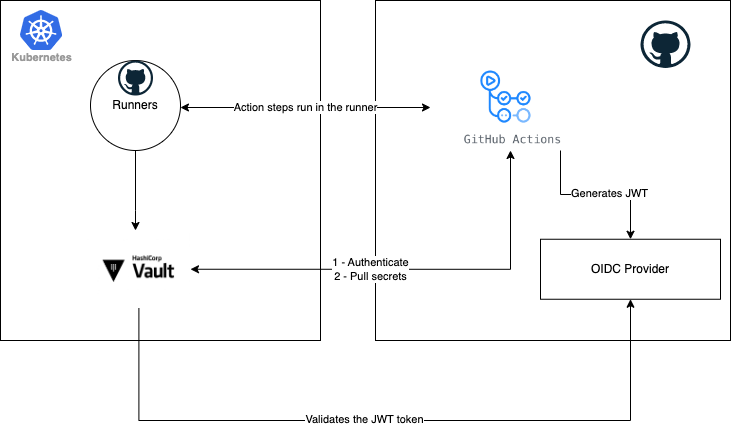

The diagram above was exported from draw.io. Its source (the exported page's mxGraphModel, read from the mxfile embedded in the PNG):
<mxGraphModel dx="1306" dy="868" grid="1" gridSize="10" guides="1" tooltips="1" connect="1" arrows="1" fold="1" page="1" pageScale="1" pageWidth="827" pageHeight="1169" math="0" shadow="0">
  <root>
    <mxCell id="0" />
    <mxCell id="1" parent="0" />
    <mxCell id="3VejQrFUizrE1P0D1ovR-2" value="" style="rounded=0;whiteSpace=wrap;html=1;" vertex="1" parent="1">
      <mxGeometry x="80" y="200" width="320" height="340" as="geometry" />
    </mxCell>
    <mxCell id="3VejQrFUizrE1P0D1ovR-1" value="Kubernetes" style="sketch=0;html=1;verticalAlign=top;labelPosition=center;verticalLabelPosition=bottom;align=center;spacingTop=-6;fontSize=11;fontStyle=1;fontColor=#999999;shape=image;aspect=fixed;imageAspect=0;image=data:image/svg+xml,(base64 omitted: 7556 chars);" vertex="1" parent="1">
      <mxGeometry x="100" y="210" width="42" height="40" as="geometry" />
    </mxCell>
    <mxCell id="3VejQrFUizrE1P0D1ovR-5" value="" style="rounded=0;whiteSpace=wrap;html=1;" vertex="1" parent="1">
      <mxGeometry x="455" y="200" width="355" height="340" as="geometry" />
    </mxCell>
    <mxCell id="3VejQrFUizrE1P0D1ovR-4" value="" style="dashed=0;outlineConnect=0;html=1;align=center;labelPosition=center;verticalLabelPosition=bottom;verticalAlign=top;shape=mxgraph.weblogos.github" vertex="1" parent="1">
      <mxGeometry x="720" y="220" width="50" height="47.5" as="geometry" />
    </mxCell>
    <mxCell id="3VejQrFUizrE1P0D1ovR-10" value="" style="group" vertex="1" connectable="0" parent="1">
      <mxGeometry x="170" y="260" width="90" height="90" as="geometry" />
    </mxCell>
    <mxCell id="3VejQrFUizrE1P0D1ovR-6" value="Runners" style="ellipse;whiteSpace=wrap;html=1;" vertex="1" parent="3VejQrFUizrE1P0D1ovR-10">
      <mxGeometry width="90" height="90" as="geometry" />
    </mxCell>
    <mxCell id="3VejQrFUizrE1P0D1ovR-9" value="" style="dashed=0;outlineConnect=0;html=1;align=center;labelPosition=center;verticalLabelPosition=bottom;verticalAlign=top;shape=mxgraph.weblogos.github" vertex="1" parent="3VejQrFUizrE1P0D1ovR-10">
      <mxGeometry x="27.5" width="35" height="35" as="geometry" />
    </mxCell>
    <mxCell id="3VejQrFUizrE1P0D1ovR-11" value="Action steps run in the runner" style="edgeStyle=orthogonalEdgeStyle;rounded=0;orthogonalLoop=1;jettySize=auto;html=1;startArrow=classic;startFill=1;" edge="1" parent="1" source="3VejQrFUizrE1P0D1ovR-6" target="3VejQrFUizrE1P0D1ovR-14">
      <mxGeometry relative="1" as="geometry">
        <Array as="points">
          <mxPoint x="320" y="307" />
          <mxPoint x="320" y="307" />
        </Array>
      </mxGeometry>
    </mxCell>
    <mxCell id="3VejQrFUizrE1P0D1ovR-19" style="edgeStyle=orthogonalEdgeStyle;rounded=0;orthogonalLoop=1;jettySize=auto;html=1;entryX=0.5;entryY=1;entryDx=0;entryDy=0;" edge="1" parent="1" source="3VejQrFUizrE1P0D1ovR-12" target="3VejQrFUizrE1P0D1ovR-16">
      <mxGeometry relative="1" as="geometry">
        <Array as="points">
          <mxPoint x="218" y="620" />
          <mxPoint x="710" y="620" />
        </Array>
      </mxGeometry>
    </mxCell>
    <mxCell id="3VejQrFUizrE1P0D1ovR-20" value="Validates the JWT token" style="edgeLabel;html=1;align=center;verticalAlign=middle;resizable=0;points=[];" vertex="1" connectable="0" parent="3VejQrFUizrE1P0D1ovR-19">
      <mxGeometry x="-0.0678" y="2" relative="1" as="geometry">
        <mxPoint as="offset" />
      </mxGeometry>
    </mxCell>
    <mxCell id="3VejQrFUizrE1P0D1ovR-12" value="" style="shape=image;verticalLabelPosition=bottom;labelBackgroundColor=default;verticalAlign=top;aspect=fixed;imageAspect=0;image=https://logowik.com/content/uploads/images/hashicorp-vault8233.jpg;" vertex="1" parent="1">
      <mxGeometry x="166.67" y="430" width="103.33" height="77.5" as="geometry" />
    </mxCell>
    <mxCell id="3VejQrFUizrE1P0D1ovR-13" value="" style="edgeStyle=orthogonalEdgeStyle;rounded=0;orthogonalLoop=1;jettySize=auto;html=1;" edge="1" parent="1" source="3VejQrFUizrE1P0D1ovR-6" target="3VejQrFUizrE1P0D1ovR-12">
      <mxGeometry relative="1" as="geometry">
        <Array as="points">
          <mxPoint x="215" y="410" />
          <mxPoint x="215" y="410" />
        </Array>
      </mxGeometry>
    </mxCell>
    <mxCell id="3VejQrFUizrE1P0D1ovR-15" style="edgeStyle=orthogonalEdgeStyle;rounded=0;orthogonalLoop=1;jettySize=auto;html=1;entryX=1;entryY=0.5;entryDx=0;entryDy=0;startArrow=classic;startFill=1;" edge="1" parent="1" source="3VejQrFUizrE1P0D1ovR-14" target="3VejQrFUizrE1P0D1ovR-12">
      <mxGeometry relative="1" as="geometry">
        <Array as="points">
          <mxPoint x="590" y="469" />
        </Array>
      </mxGeometry>
    </mxCell>
    <mxCell id="3VejQrFUizrE1P0D1ovR-21" value="1 - Authenticate&lt;br&gt;2 - Pull secrets" style="edgeLabel;html=1;align=center;verticalAlign=middle;resizable=0;points=[];" vertex="1" connectable="0" parent="3VejQrFUizrE1P0D1ovR-15">
      <mxGeometry x="0.1796" relative="1" as="geometry">
        <mxPoint as="offset" />
      </mxGeometry>
    </mxCell>
    <mxCell id="3VejQrFUizrE1P0D1ovR-17" style="edgeStyle=orthogonalEdgeStyle;rounded=0;orthogonalLoop=1;jettySize=auto;html=1;" edge="1" parent="1" source="3VejQrFUizrE1P0D1ovR-14" target="3VejQrFUizrE1P0D1ovR-16">
      <mxGeometry relative="1" as="geometry">
        <Array as="points">
          <mxPoint x="640" y="394" />
          <mxPoint x="710" y="394" />
        </Array>
      </mxGeometry>
    </mxCell>
    <mxCell id="3VejQrFUizrE1P0D1ovR-18" value="Generates JWT" style="edgeLabel;html=1;align=center;verticalAlign=middle;resizable=0;points=[];" vertex="1" connectable="0" parent="3VejQrFUizrE1P0D1ovR-17">
      <mxGeometry x="0.1591" y="2" relative="1" as="geometry">
        <mxPoint as="offset" />
      </mxGeometry>
    </mxCell>
    <mxCell id="3VejQrFUizrE1P0D1ovR-14" value="" style="shape=image;verticalLabelPosition=bottom;labelBackgroundColor=default;verticalAlign=top;aspect=fixed;imageAspect=0;image=https://cdn.invicti.com/statics/img/drive/h2jfrvzrbyh1yff2n3wfu2hkqqps6x_uvqo.png;" vertex="1" parent="1">
      <mxGeometry x="510" y="264" width="168.12" height="86" as="geometry" />
    </mxCell>
    <mxCell id="3VejQrFUizrE1P0D1ovR-16" value="OIDC Provider" style="rounded=0;whiteSpace=wrap;html=1;" vertex="1" parent="1">
      <mxGeometry x="620" y="438.75" width="180" height="60" as="geometry" />
    </mxCell>
  </root>
</mxGraphModel>